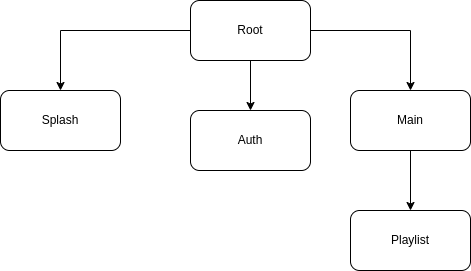

The diagram above was exported from draw.io. Its source (the exported page's mxGraphModel, read from the mxfile embedded in the PNG):
<mxGraphModel dx="1399" dy="813" grid="1" gridSize="10" guides="1" tooltips="1" connect="1" arrows="1" fold="1" page="1" pageScale="1" pageWidth="827" pageHeight="1169" math="0" shadow="0">
  <root>
    <mxCell id="0" />
    <mxCell id="1" parent="0" />
    <mxCell id="2M4b7U00IyQTjm30E6cC-6" style="edgeStyle=orthogonalEdgeStyle;rounded=0;orthogonalLoop=1;jettySize=auto;html=1;" edge="1" parent="1" source="2M4b7U00IyQTjm30E6cC-1" target="2M4b7U00IyQTjm30E6cC-3">
      <mxGeometry relative="1" as="geometry" />
    </mxCell>
    <mxCell id="2M4b7U00IyQTjm30E6cC-7" style="edgeStyle=orthogonalEdgeStyle;rounded=0;orthogonalLoop=1;jettySize=auto;html=1;" edge="1" parent="1" source="2M4b7U00IyQTjm30E6cC-1" target="2M4b7U00IyQTjm30E6cC-2">
      <mxGeometry relative="1" as="geometry" />
    </mxCell>
    <mxCell id="2M4b7U00IyQTjm30E6cC-8" style="edgeStyle=orthogonalEdgeStyle;rounded=0;orthogonalLoop=1;jettySize=auto;html=1;entryX=0.5;entryY=0;entryDx=0;entryDy=0;" edge="1" parent="1" source="2M4b7U00IyQTjm30E6cC-1" target="2M4b7U00IyQTjm30E6cC-4">
      <mxGeometry relative="1" as="geometry" />
    </mxCell>
    <mxCell id="2M4b7U00IyQTjm30E6cC-1" value="Root" style="rounded=1;whiteSpace=wrap;html=1;" vertex="1" parent="1">
      <mxGeometry x="360" y="250" width="120" height="60" as="geometry" />
    </mxCell>
    <mxCell id="2M4b7U00IyQTjm30E6cC-2" value="Auth" style="rounded=1;whiteSpace=wrap;html=1;" vertex="1" parent="1">
      <mxGeometry x="360" y="360" width="120" height="60" as="geometry" />
    </mxCell>
    <mxCell id="2M4b7U00IyQTjm30E6cC-3" value="Splash" style="rounded=1;whiteSpace=wrap;html=1;" vertex="1" parent="1">
      <mxGeometry x="170" y="340" width="120" height="60" as="geometry" />
    </mxCell>
    <mxCell id="2M4b7U00IyQTjm30E6cC-9" style="edgeStyle=orthogonalEdgeStyle;rounded=0;orthogonalLoop=1;jettySize=auto;html=1;" edge="1" parent="1" source="2M4b7U00IyQTjm30E6cC-4" target="2M4b7U00IyQTjm30E6cC-5">
      <mxGeometry relative="1" as="geometry" />
    </mxCell>
    <mxCell id="2M4b7U00IyQTjm30E6cC-4" value="Main" style="rounded=1;whiteSpace=wrap;html=1;" vertex="1" parent="1">
      <mxGeometry x="520" y="340" width="120" height="60" as="geometry" />
    </mxCell>
    <mxCell id="2M4b7U00IyQTjm30E6cC-5" value="Playlist" style="rounded=1;whiteSpace=wrap;html=1;" vertex="1" parent="1">
      <mxGeometry x="520" y="460" width="120" height="60" as="geometry" />
    </mxCell>
  </root>
</mxGraphModel>